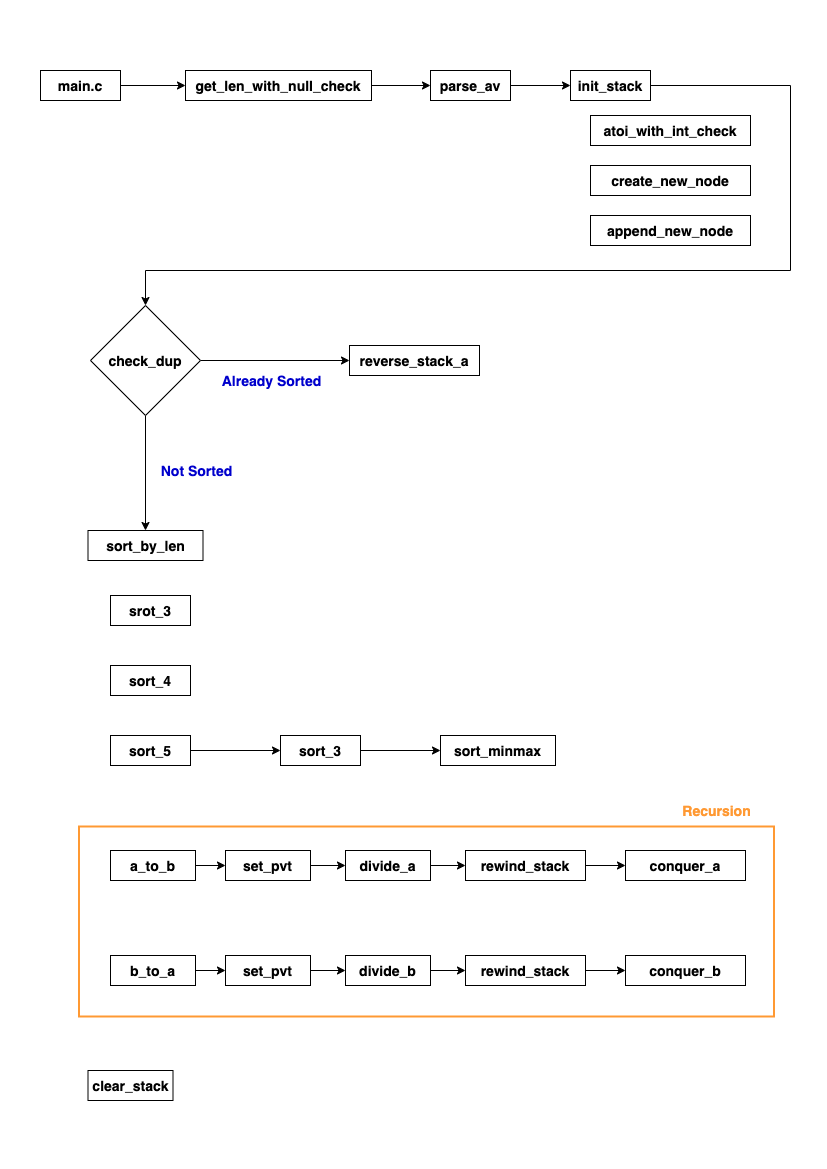

The diagram above was exported from draw.io. Its source (the exported page's mxGraphModel, read from the mxfile embedded in the PNG):
<mxGraphModel dx="2285" dy="1282" grid="1" gridSize="10" guides="1" tooltips="1" connect="1" arrows="1" fold="1" page="1" pageScale="1" pageWidth="827" pageHeight="1169" math="0" shadow="0">
  <root>
    <mxCell id="0" />
    <mxCell id="1" parent="0" />
    <mxCell id="hZKgh9Zr0H1GEzvruwbQ-58" value="" style="rounded=0;whiteSpace=wrap;html=1;glass=0;sketch=0;fontSize=14;fontColor=#0000CC;strokeWidth=2;fillColor=none;strokeColor=#FF9933;" parent="1" vertex="1">
      <mxGeometry x="78.5" y="826" width="695" height="190" as="geometry" />
    </mxCell>
    <mxCell id="hZKgh9Zr0H1GEzvruwbQ-35" value="" style="edgeStyle=orthogonalEdgeStyle;rounded=0;orthogonalLoop=1;jettySize=auto;html=1;fontSize=14;" parent="1" source="6L_J9eFlJ9iLCygyo-6p-1" target="hZKgh9Zr0H1GEzvruwbQ-6" edge="1">
      <mxGeometry relative="1" as="geometry" />
    </mxCell>
    <mxCell id="6L_J9eFlJ9iLCygyo-6p-1" value="&lt;h3 style=&quot;font-size: 14px;&quot;&gt;main.c&lt;/h3&gt;" style="rounded=0;whiteSpace=wrap;html=1;strokeWidth=1;glass=0;sketch=0;fontFamily=Helvetica;fontStyle=1;fontSize=14;" parent="1" vertex="1">
      <mxGeometry x="40" y="70" width="80" height="30" as="geometry" />
    </mxCell>
    <mxCell id="5EnUOaX42qvie56h9DnR-8" value="atoi_with_int_check" style="rounded=0;whiteSpace=wrap;html=1;strokeWidth=1;glass=0;sketch=0;fontFamily=Helvetica;fontStyle=1;fontSize=14;" parent="1" vertex="1">
      <mxGeometry x="590" y="115" width="160" height="30" as="geometry" />
    </mxCell>
    <mxCell id="hZKgh9Zr0H1GEzvruwbQ-1" value="reverse_stack_a" style="rounded=0;whiteSpace=wrap;html=1;strokeWidth=1;glass=0;sketch=0;fontFamily=Helvetica;fontStyle=1;fontSize=14;" parent="1" vertex="1">
      <mxGeometry x="349" y="345" width="130" height="30" as="geometry" />
    </mxCell>
    <mxCell id="hZKgh9Zr0H1GEzvruwbQ-37" value="" style="edgeStyle=orthogonalEdgeStyle;rounded=0;orthogonalLoop=1;jettySize=auto;html=1;fontSize=14;" parent="1" source="hZKgh9Zr0H1GEzvruwbQ-3" target="hZKgh9Zr0H1GEzvruwbQ-4" edge="1">
      <mxGeometry relative="1" as="geometry" />
    </mxCell>
    <mxCell id="hZKgh9Zr0H1GEzvruwbQ-3" value="&lt;h3 style=&quot;font-size: 14px&quot;&gt;parse_av&lt;/h3&gt;" style="rounded=0;whiteSpace=wrap;html=1;strokeWidth=1;glass=0;sketch=0;fontFamily=Helvetica;fontStyle=1;fontSize=14;" parent="1" vertex="1">
      <mxGeometry x="430" y="70" width="80" height="30" as="geometry" />
    </mxCell>
    <mxCell id="hZKgh9Zr0H1GEzvruwbQ-63" style="edgeStyle=orthogonalEdgeStyle;rounded=0;orthogonalLoop=1;jettySize=auto;html=1;fontSize=14;fontColor=#FF9933;entryX=0.5;entryY=0;entryDx=0;entryDy=0;" parent="1" source="hZKgh9Zr0H1GEzvruwbQ-4" target="hZKgh9Zr0H1GEzvruwbQ-11" edge="1">
      <mxGeometry relative="1" as="geometry">
        <mxPoint x="145" y="290" as="targetPoint" />
        <Array as="points">
          <mxPoint x="790" y="85" />
          <mxPoint x="790" y="270" />
          <mxPoint x="145" y="270" />
        </Array>
      </mxGeometry>
    </mxCell>
    <mxCell id="hZKgh9Zr0H1GEzvruwbQ-4" value="&lt;h3 style=&quot;font-size: 14px&quot;&gt;init_stack&lt;/h3&gt;" style="rounded=0;whiteSpace=wrap;html=1;strokeWidth=1;glass=0;sketch=0;fontFamily=Helvetica;fontStyle=1;fontSize=14;" parent="1" vertex="1">
      <mxGeometry x="570" y="70" width="80" height="30" as="geometry" />
    </mxCell>
    <mxCell id="hZKgh9Zr0H1GEzvruwbQ-36" value="" style="edgeStyle=orthogonalEdgeStyle;rounded=0;orthogonalLoop=1;jettySize=auto;html=1;fontSize=14;" parent="1" source="hZKgh9Zr0H1GEzvruwbQ-6" target="hZKgh9Zr0H1GEzvruwbQ-3" edge="1">
      <mxGeometry relative="1" as="geometry" />
    </mxCell>
    <mxCell id="hZKgh9Zr0H1GEzvruwbQ-6" value="get_len_with_null_check" style="rounded=0;whiteSpace=wrap;html=1;strokeWidth=1;glass=0;sketch=0;fontFamily=Helvetica;fontStyle=1;fontSize=14;" parent="1" vertex="1">
      <mxGeometry x="185" y="70" width="186" height="30" as="geometry" />
    </mxCell>
    <mxCell id="hZKgh9Zr0H1GEzvruwbQ-38" style="edgeStyle=orthogonalEdgeStyle;rounded=0;orthogonalLoop=1;jettySize=auto;html=1;fontSize=14;" parent="1" source="hZKgh9Zr0H1GEzvruwbQ-11" target="hZKgh9Zr0H1GEzvruwbQ-1" edge="1">
      <mxGeometry relative="1" as="geometry" />
    </mxCell>
    <mxCell id="hZKgh9Zr0H1GEzvruwbQ-39" value="" style="edgeStyle=orthogonalEdgeStyle;rounded=0;orthogonalLoop=1;jettySize=auto;html=1;fontSize=14;entryX=0.5;entryY=0;entryDx=0;entryDy=0;" parent="1" source="hZKgh9Zr0H1GEzvruwbQ-11" target="hZKgh9Zr0H1GEzvruwbQ-13" edge="1">
      <mxGeometry relative="1" as="geometry">
        <mxPoint x="145" y="505" as="targetPoint" />
      </mxGeometry>
    </mxCell>
    <mxCell id="hZKgh9Zr0H1GEzvruwbQ-11" value="&lt;h3 style=&quot;font-size: 14px&quot;&gt;check_dup&lt;/h3&gt;" style="rhombus;whiteSpace=wrap;html=1;rounded=0;glass=0;sketch=0;fontSize=14;strokeWidth=1;" parent="1" vertex="1">
      <mxGeometry x="90" y="305" width="110" height="110" as="geometry" />
    </mxCell>
    <mxCell id="hZKgh9Zr0H1GEzvruwbQ-13" value="sort_by_len" style="rounded=0;whiteSpace=wrap;html=1;strokeWidth=1;glass=0;sketch=0;fontFamily=Helvetica;fontStyle=1;fontSize=14;" parent="1" vertex="1">
      <mxGeometry x="87.5" y="530" width="115" height="30" as="geometry" />
    </mxCell>
    <mxCell id="hZKgh9Zr0H1GEzvruwbQ-14" value="srot_3" style="rounded=0;whiteSpace=wrap;html=1;strokeWidth=1;glass=0;sketch=0;fontFamily=Helvetica;fontStyle=1;fontSize=14;" parent="1" vertex="1">
      <mxGeometry x="110" y="595" width="80" height="30" as="geometry" />
    </mxCell>
    <mxCell id="hZKgh9Zr0H1GEzvruwbQ-15" value="sort_4" style="rounded=0;whiteSpace=wrap;html=1;strokeWidth=1;glass=0;sketch=0;fontFamily=Helvetica;fontStyle=1;fontSize=14;" parent="1" vertex="1">
      <mxGeometry x="110" y="665" width="80" height="30" as="geometry" />
    </mxCell>
    <mxCell id="hZKgh9Zr0H1GEzvruwbQ-43" value="" style="edgeStyle=orthogonalEdgeStyle;rounded=0;orthogonalLoop=1;jettySize=auto;html=1;fontSize=14;" parent="1" source="hZKgh9Zr0H1GEzvruwbQ-16" target="hZKgh9Zr0H1GEzvruwbQ-17" edge="1">
      <mxGeometry relative="1" as="geometry" />
    </mxCell>
    <mxCell id="hZKgh9Zr0H1GEzvruwbQ-16" value="sort_5" style="rounded=0;whiteSpace=wrap;html=1;strokeWidth=1;glass=0;sketch=0;fontFamily=Helvetica;fontStyle=1;fontSize=14;" parent="1" vertex="1">
      <mxGeometry x="110" y="735" width="80" height="30" as="geometry" />
    </mxCell>
    <mxCell id="hZKgh9Zr0H1GEzvruwbQ-44" value="" style="edgeStyle=orthogonalEdgeStyle;rounded=0;orthogonalLoop=1;jettySize=auto;html=1;fontSize=14;" parent="1" source="hZKgh9Zr0H1GEzvruwbQ-17" target="hZKgh9Zr0H1GEzvruwbQ-18" edge="1">
      <mxGeometry relative="1" as="geometry" />
    </mxCell>
    <mxCell id="hZKgh9Zr0H1GEzvruwbQ-17" value="sort_3" style="rounded=0;whiteSpace=wrap;html=1;strokeWidth=1;glass=0;sketch=0;fontFamily=Helvetica;fontStyle=1;fontSize=14;" parent="1" vertex="1">
      <mxGeometry x="280" y="735" width="80" height="30" as="geometry" />
    </mxCell>
    <mxCell id="hZKgh9Zr0H1GEzvruwbQ-18" value="sort_minmax" style="rounded=0;whiteSpace=wrap;html=1;strokeWidth=1;glass=0;sketch=0;fontFamily=Helvetica;fontStyle=1;fontSize=14;" parent="1" vertex="1">
      <mxGeometry x="440" y="735" width="115" height="30" as="geometry" />
    </mxCell>
    <mxCell id="hZKgh9Zr0H1GEzvruwbQ-47" value="" style="edgeStyle=orthogonalEdgeStyle;rounded=0;orthogonalLoop=1;jettySize=auto;html=1;fontSize=14;" parent="1" source="hZKgh9Zr0H1GEzvruwbQ-19" target="hZKgh9Zr0H1GEzvruwbQ-20" edge="1">
      <mxGeometry relative="1" as="geometry" />
    </mxCell>
    <mxCell id="hZKgh9Zr0H1GEzvruwbQ-19" value="a_to_b" style="rounded=0;whiteSpace=wrap;html=1;strokeWidth=1;glass=0;sketch=0;fontFamily=Helvetica;fontStyle=1;fontSize=14;" parent="1" vertex="1">
      <mxGeometry x="110" y="850" width="85" height="30" as="geometry" />
    </mxCell>
    <mxCell id="hZKgh9Zr0H1GEzvruwbQ-48" value="" style="edgeStyle=orthogonalEdgeStyle;rounded=0;orthogonalLoop=1;jettySize=auto;html=1;fontSize=14;" parent="1" source="hZKgh9Zr0H1GEzvruwbQ-20" target="hZKgh9Zr0H1GEzvruwbQ-21" edge="1">
      <mxGeometry relative="1" as="geometry" />
    </mxCell>
    <mxCell id="hZKgh9Zr0H1GEzvruwbQ-20" value="set_pvt" style="rounded=0;whiteSpace=wrap;html=1;strokeWidth=1;glass=0;sketch=0;fontFamily=Helvetica;fontStyle=1;fontSize=14;" parent="1" vertex="1">
      <mxGeometry x="225" y="850" width="85" height="30" as="geometry" />
    </mxCell>
    <mxCell id="hZKgh9Zr0H1GEzvruwbQ-49" value="" style="edgeStyle=orthogonalEdgeStyle;rounded=0;orthogonalLoop=1;jettySize=auto;html=1;fontSize=14;" parent="1" source="hZKgh9Zr0H1GEzvruwbQ-21" target="hZKgh9Zr0H1GEzvruwbQ-22" edge="1">
      <mxGeometry relative="1" as="geometry" />
    </mxCell>
    <mxCell id="hZKgh9Zr0H1GEzvruwbQ-21" value="divide_a" style="rounded=0;whiteSpace=wrap;html=1;strokeWidth=1;glass=0;sketch=0;fontFamily=Helvetica;fontStyle=1;fontSize=14;" parent="1" vertex="1">
      <mxGeometry x="345" y="850" width="85" height="30" as="geometry" />
    </mxCell>
    <mxCell id="hZKgh9Zr0H1GEzvruwbQ-53" value="" style="edgeStyle=orthogonalEdgeStyle;rounded=0;orthogonalLoop=1;jettySize=auto;html=1;fontSize=14;" parent="1" source="hZKgh9Zr0H1GEzvruwbQ-22" target="hZKgh9Zr0H1GEzvruwbQ-23" edge="1">
      <mxGeometry relative="1" as="geometry" />
    </mxCell>
    <mxCell id="hZKgh9Zr0H1GEzvruwbQ-22" value="rewind_stack" style="rounded=0;whiteSpace=wrap;html=1;strokeWidth=1;glass=0;sketch=0;fontFamily=Helvetica;fontStyle=1;fontSize=14;" parent="1" vertex="1">
      <mxGeometry x="465" y="850" width="120" height="30" as="geometry" />
    </mxCell>
    <mxCell id="hZKgh9Zr0H1GEzvruwbQ-23" value="conquer_a" style="rounded=0;whiteSpace=wrap;html=1;strokeWidth=1;glass=0;sketch=0;fontFamily=Helvetica;fontStyle=1;fontSize=14;" parent="1" vertex="1">
      <mxGeometry x="625" y="850" width="120" height="30" as="geometry" />
    </mxCell>
    <mxCell id="hZKgh9Zr0H1GEzvruwbQ-26" value="create_new_node" style="rounded=0;whiteSpace=wrap;html=1;strokeWidth=1;glass=0;sketch=0;fontFamily=Helvetica;fontStyle=1;fontSize=14;" parent="1" vertex="1">
      <mxGeometry x="590" y="165" width="160" height="30" as="geometry" />
    </mxCell>
    <mxCell id="hZKgh9Zr0H1GEzvruwbQ-27" value="append_new_node" style="rounded=0;whiteSpace=wrap;html=1;strokeWidth=1;glass=0;sketch=0;fontFamily=Helvetica;fontStyle=1;fontSize=14;" parent="1" vertex="1">
      <mxGeometry x="590" y="215" width="160" height="30" as="geometry" />
    </mxCell>
    <mxCell id="hZKgh9Zr0H1GEzvruwbQ-28" value="clear_stack" style="rounded=0;whiteSpace=wrap;html=1;strokeWidth=1;glass=0;sketch=0;fontFamily=Helvetica;fontStyle=1;fontSize=14;" parent="1" vertex="1">
      <mxGeometry x="87.5" y="1070" width="85" height="30" as="geometry" />
    </mxCell>
    <mxCell id="hZKgh9Zr0H1GEzvruwbQ-50" value="" style="edgeStyle=orthogonalEdgeStyle;rounded=0;orthogonalLoop=1;jettySize=auto;html=1;fontSize=14;" parent="1" source="hZKgh9Zr0H1GEzvruwbQ-30" target="hZKgh9Zr0H1GEzvruwbQ-31" edge="1">
      <mxGeometry relative="1" as="geometry" />
    </mxCell>
    <mxCell id="hZKgh9Zr0H1GEzvruwbQ-30" value="b_to_a" style="rounded=0;whiteSpace=wrap;html=1;strokeWidth=1;glass=0;sketch=0;fontFamily=Helvetica;fontStyle=1;fontSize=14;" parent="1" vertex="1">
      <mxGeometry x="110" y="955" width="85" height="30" as="geometry" />
    </mxCell>
    <mxCell id="hZKgh9Zr0H1GEzvruwbQ-51" value="" style="edgeStyle=orthogonalEdgeStyle;rounded=0;orthogonalLoop=1;jettySize=auto;html=1;fontSize=14;" parent="1" source="hZKgh9Zr0H1GEzvruwbQ-31" target="hZKgh9Zr0H1GEzvruwbQ-32" edge="1">
      <mxGeometry relative="1" as="geometry" />
    </mxCell>
    <mxCell id="hZKgh9Zr0H1GEzvruwbQ-31" value="set_pvt" style="rounded=0;whiteSpace=wrap;html=1;strokeWidth=1;glass=0;sketch=0;fontFamily=Helvetica;fontStyle=1;fontSize=14;" parent="1" vertex="1">
      <mxGeometry x="225" y="955" width="85" height="30" as="geometry" />
    </mxCell>
    <mxCell id="hZKgh9Zr0H1GEzvruwbQ-52" value="" style="edgeStyle=orthogonalEdgeStyle;rounded=0;orthogonalLoop=1;jettySize=auto;html=1;fontSize=14;" parent="1" source="hZKgh9Zr0H1GEzvruwbQ-32" target="hZKgh9Zr0H1GEzvruwbQ-33" edge="1">
      <mxGeometry relative="1" as="geometry" />
    </mxCell>
    <mxCell id="hZKgh9Zr0H1GEzvruwbQ-32" value="divide_b" style="rounded=0;whiteSpace=wrap;html=1;strokeWidth=1;glass=0;sketch=0;fontFamily=Helvetica;fontStyle=1;fontSize=14;" parent="1" vertex="1">
      <mxGeometry x="345" y="955" width="85" height="30" as="geometry" />
    </mxCell>
    <mxCell id="hZKgh9Zr0H1GEzvruwbQ-54" value="" style="edgeStyle=orthogonalEdgeStyle;rounded=0;orthogonalLoop=1;jettySize=auto;html=1;fontSize=14;" parent="1" source="hZKgh9Zr0H1GEzvruwbQ-33" target="hZKgh9Zr0H1GEzvruwbQ-34" edge="1">
      <mxGeometry relative="1" as="geometry" />
    </mxCell>
    <mxCell id="hZKgh9Zr0H1GEzvruwbQ-33" value="rewind_stack" style="rounded=0;whiteSpace=wrap;html=1;strokeWidth=1;glass=0;sketch=0;fontFamily=Helvetica;fontStyle=1;fontSize=14;" parent="1" vertex="1">
      <mxGeometry x="465" y="955" width="120" height="30" as="geometry" />
    </mxCell>
    <mxCell id="hZKgh9Zr0H1GEzvruwbQ-34" value="conquer_b" style="rounded=0;whiteSpace=wrap;html=1;strokeWidth=1;glass=0;sketch=0;fontFamily=Helvetica;fontStyle=1;fontSize=14;" parent="1" vertex="1">
      <mxGeometry x="625" y="955" width="120" height="30" as="geometry" />
    </mxCell>
    <mxCell id="hZKgh9Zr0H1GEzvruwbQ-55" value="&lt;b&gt;Already Sorted&lt;/b&gt;" style="text;html=1;strokeColor=none;fillColor=none;align=center;verticalAlign=middle;whiteSpace=wrap;rounded=0;glass=0;sketch=0;fontSize=14;fontColor=#0000CC;" parent="1" vertex="1">
      <mxGeometry x="204.5" y="370" width="132.5" height="20" as="geometry" />
    </mxCell>
    <mxCell id="hZKgh9Zr0H1GEzvruwbQ-57" value="&lt;b&gt;Not Sorted&lt;/b&gt;" style="text;html=1;strokeColor=none;fillColor=none;align=center;verticalAlign=middle;whiteSpace=wrap;rounded=0;glass=0;sketch=0;fontSize=14;fontColor=#0000CC;" parent="1" vertex="1">
      <mxGeometry x="130" y="460" width="132.5" height="20" as="geometry" />
    </mxCell>
    <mxCell id="hZKgh9Zr0H1GEzvruwbQ-61" value="&lt;b&gt;Recursion&lt;/b&gt;" style="text;html=1;strokeColor=none;fillColor=none;align=center;verticalAlign=middle;whiteSpace=wrap;rounded=0;glass=0;sketch=0;fontSize=14;fontColor=#FF9933;" parent="1" vertex="1">
      <mxGeometry x="650" y="800" width="132.5" height="20" as="geometry" />
    </mxCell>
  </root>
</mxGraphModel>